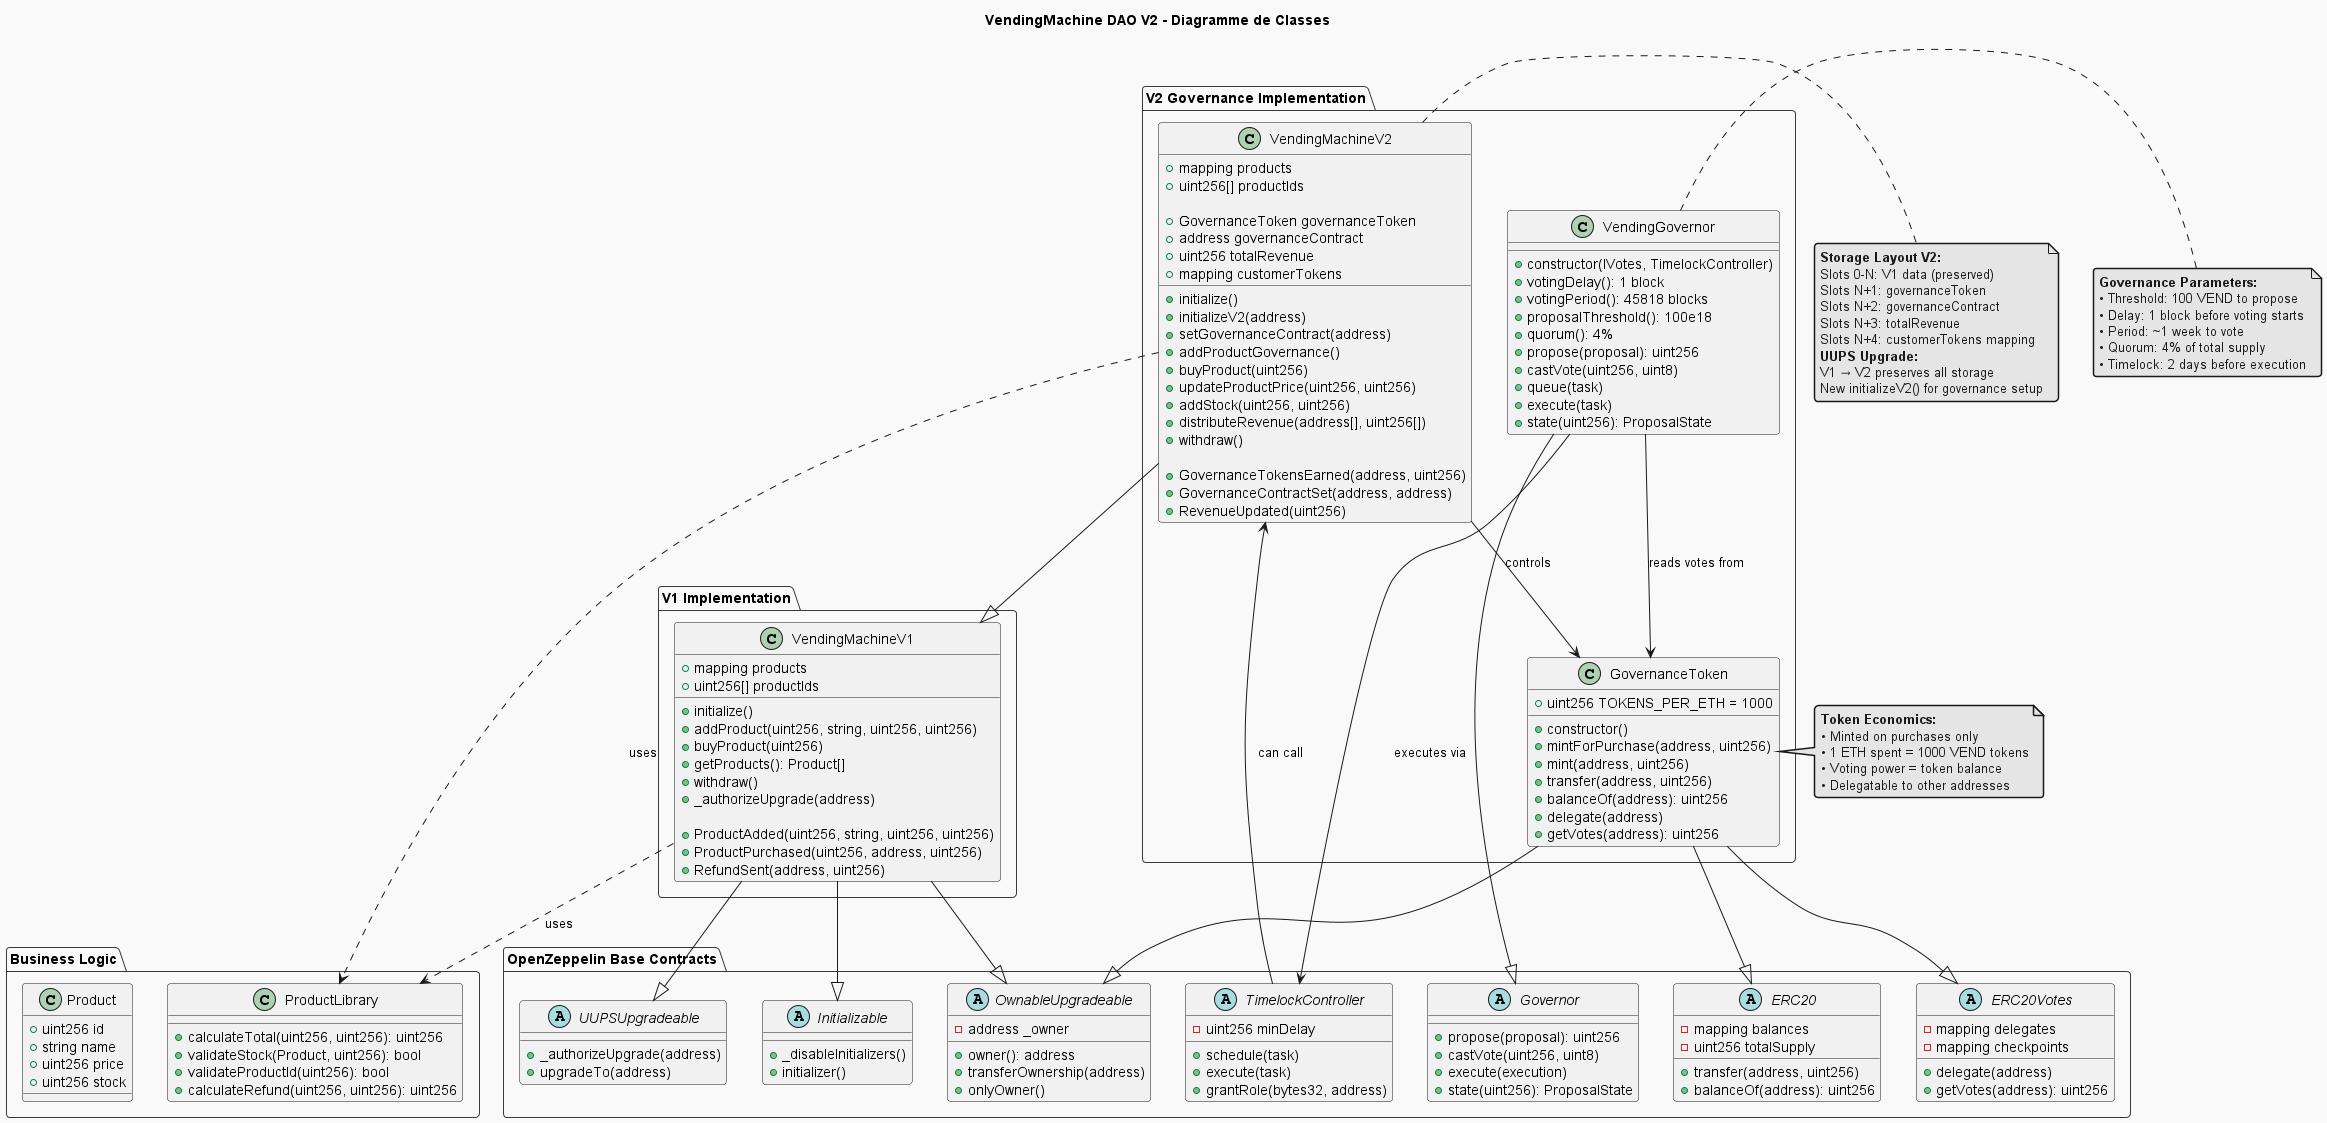

The diagram above was rendered by PlantUML. Its source (embedded in the PNG):
@startuml VendingMachineV2_ClassDiagram
!theme mars

title VendingMachine DAO V2 - Diagramme de Classes

package "OpenZeppelin Base Contracts" {
  abstract class Initializable {
    +_disableInitializers()
    +initializer()
  }
  
  abstract class OwnableUpgradeable {
    -address _owner
    +owner(): address
    +transferOwnership(address)
    +onlyOwner()
  }
  
  abstract class UUPSUpgradeable {
    +_authorizeUpgrade(address)
    +upgradeTo(address)
  }
  
  abstract class ERC20 {
    -mapping balances
    -uint256 totalSupply
    +transfer(address, uint256)
    +balanceOf(address): uint256
  }
  
  abstract class ERC20Votes {
    -mapping delegates
    -mapping checkpoints
    +delegate(address)
    +getVotes(address): uint256
  }
  
  abstract class Governor {
    +propose(proposal): uint256
    +castVote(uint256, uint8)
    +execute(execution)
    +state(uint256): ProposalState
  }
  
  abstract class TimelockController {
    -uint256 minDelay
    +schedule(task)
    +execute(task)
    +grantRole(bytes32, address)
  }
}

package "Business Logic" {
  class ProductLibrary {
    +calculateTotal(uint256, uint256): uint256
    +validateStock(Product, uint256): bool
    +validateProductId(uint256): bool
    +calculateRefund(uint256, uint256): uint256
  }

  class Product {
    +uint256 id
    +string name
    +uint256 price
    +uint256 stock
  }
}

package "V1 Implementation" {
  class VendingMachineV1 {
    +mapping products
    +uint256[] productIds
    
    +initialize()
    +addProduct(uint256, string, uint256, uint256)
    +buyProduct(uint256)
    +getProducts(): Product[]
    +withdraw()
    +_authorizeUpgrade(address)
    
    +ProductAdded(uint256, string, uint256, uint256)
    +ProductPurchased(uint256, address, uint256)
    +RefundSent(address, uint256)
  }
}

package "V2 Governance Implementation" {
  class VendingMachineV2 {
    +mapping products
    +uint256[] productIds
    
    +GovernanceToken governanceToken
    +address governanceContract
    +uint256 totalRevenue
    +mapping customerTokens
    
    +initialize()
    +initializeV2(address)
    +setGovernanceContract(address)
    +addProductGovernance()
    +buyProduct(uint256)
    +updateProductPrice(uint256, uint256)
    +addStock(uint256, uint256)
    +distributeRevenue(address[], uint256[])
    +withdraw()
    
    +GovernanceTokensEarned(address, uint256)
    +GovernanceContractSet(address, address)
    +RevenueUpdated(uint256)
  }
  
  class GovernanceToken {
    +uint256 TOKENS_PER_ETH = 1000
    +constructor()
    +mintForPurchase(address, uint256)
    +mint(address, uint256)
    +transfer(address, uint256)
    +balanceOf(address): uint256
    +delegate(address)
    +getVotes(address): uint256
  }
  
  class VendingGovernor {
    +constructor(IVotes, TimelockController)
    +votingDelay(): 1 block
    +votingPeriod(): 45818 blocks
    +proposalThreshold(): 100e18
    +quorum(): 4%
    +propose(proposal): uint256
    +castVote(uint256, uint8)
    +queue(task)
    +execute(task)
    +state(uint256): ProposalState
  }
}

' Inheritance relationships
VendingMachineV1 --|> Initializable
VendingMachineV1 --|> OwnableUpgradeable
VendingMachineV1 --|> UUPSUpgradeable

VendingMachineV2 --|> VendingMachineV1

GovernanceToken --|> ERC20
GovernanceToken --|> ERC20Votes
GovernanceToken --|> OwnableUpgradeable

VendingGovernor --|> Governor

' Usage relationships
VendingMachineV1 ..> ProductLibrary : uses
VendingMachineV2 ..> ProductLibrary : uses
VendingMachineV2 --> GovernanceToken : controls
VendingGovernor --> GovernanceToken : reads votes from
VendingGovernor --> TimelockController : executes via
TimelockController --> VendingMachineV2 : can call

note right of VendingMachineV2
  **Storage Layout V2:**
  Slots 0-N: V1 data (preserved)
  Slots N+1: governanceToken
  Slots N+2: governanceContract  
  Slots N+3: totalRevenue
  Slots N+4: customerTokens mapping
  **UUPS Upgrade:**
  V1 → V2 preserves all storage
  New initializeV2() for governance setup
end note

note right of GovernanceToken
  **Token Economics:**
  • Minted on purchases only
  • 1 ETH spent = 1000 VEND tokens
  • Voting power = token balance
  • Delegatable to other addresses
end note

note right of VendingGovernor
  **Governance Parameters:**
  • Threshold: 100 VEND to propose
  • Delay: 1 block before voting starts
  • Period: ~1 week to vote
  • Quorum: 4% of total supply
  • Timelock: 2 days before execution
end note

@enduml